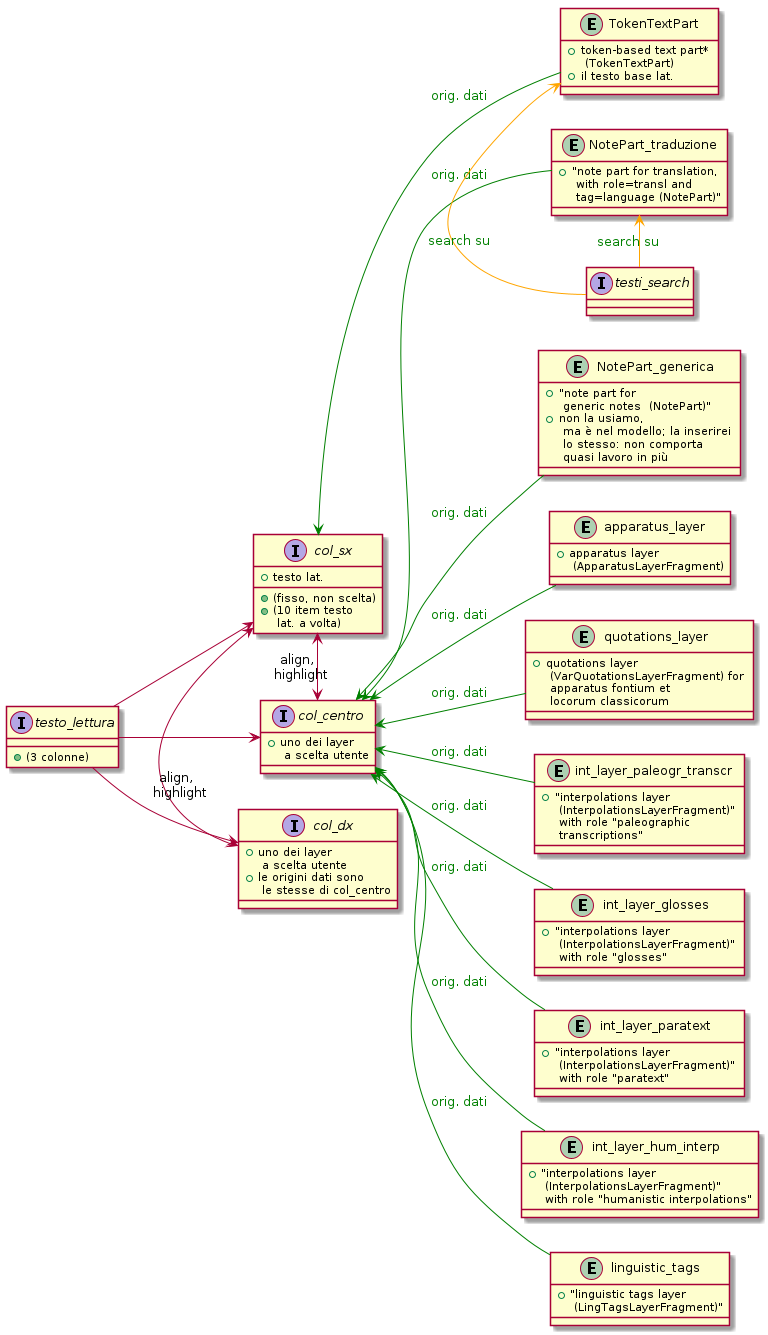

The diagram above was rendered by PlantUML. Its source (embedded in the PNG):
@startuml

left to right direction


interface testo_lettura {
    + (3 colonne)
}

testo_lettura --> col_sx
testo_lettura --> col_centro
testo_lettura --> col_dx



interface col_sx {
    + testo lat.
    + (fisso, non scelta)
    + (10 item testo \n lat. a volta)
}

entity TokenTextPart {
    + token-based text part* \n (TokenTextPart)
    + il testo base lat.
}
TokenTextPart -up-> col_sx  #text:green;line:green : orig. dati




interface col_centro {
    + uno dei layer \n a scelta utente
}

interface col_dx {
    + uno dei layer \n a scelta utente
    + le origini dati sono \n le stesse di col_centro
}

col_sx <-> col_centro : align, \n highlight
col_sx <->  col_dx : align, \n highlight



entity NotePart_generica {
    + "note part for \n generic notes  (NotePart)"
    + non la usiamo, \n ma è nel modello; la inserirei \n lo stesso: non comporta \n quasi lavoro in più
}
NotePart_generica -up-> col_centro  #text:green;line:green : orig. dati

entity NotePart_traduzione {
    + "note part for translation, \n with role=transl and \n tag=language (NotePart)"
}
NotePart_traduzione -up-> col_centro  #text:green;line:green : orig. dati


 
entity apparatus_layer {
    + apparatus layer \n (ApparatusLayerFragment)
}
apparatus_layer -up-> col_centro  #text:green;line:green : orig. dati


entity quotations_layer {
    + quotations layer \n (VarQuotationsLayerFragment) for \n apparatus fontium et \n locorum classicorum
}
quotations_layer -up-> col_centro  #text:green;line:green : orig. dati

entity int_layer_paleogr_transcr {
    + "interpolations layer \n (InterpolationsLayerFragment)" \n with role "paleographic \n transcriptions"
}
int_layer_paleogr_transcr -up-> col_centro  #text:green;line:green : orig. dati

entity int_layer_glosses {
    + "interpolations layer \n (InterpolationsLayerFragment)" \n with role "glosses"
}
int_layer_glosses -up-> col_centro  #text:green;line:green : orig. dati

entity int_layer_paratext {
    + "interpolations layer \n (InterpolationsLayerFragment)" \n with role "paratext"
}
int_layer_paratext -up-> col_centro  #text:green;line:green : orig. dati

entity int_layer_hum_interp {
    + "interpolations layer \n (InterpolationsLayerFragment)" \n with role "humanistic interpolations"
}
int_layer_hum_interp -up-> col_centro  #text:green;line:green : orig. dati

entity linguistic_tags {
    + "linguistic tags layer \n (LingTagsLayerFragment)"
}
linguistic_tags -up-> col_centro  #text:green;line:green : orig. dati



interface testi_search {
}
testi_search -left-> TokenTextPart #text:green;line:orange : search su
testi_search -left-> NotePart_traduzione #text:green;line:orange : search su


@enduml